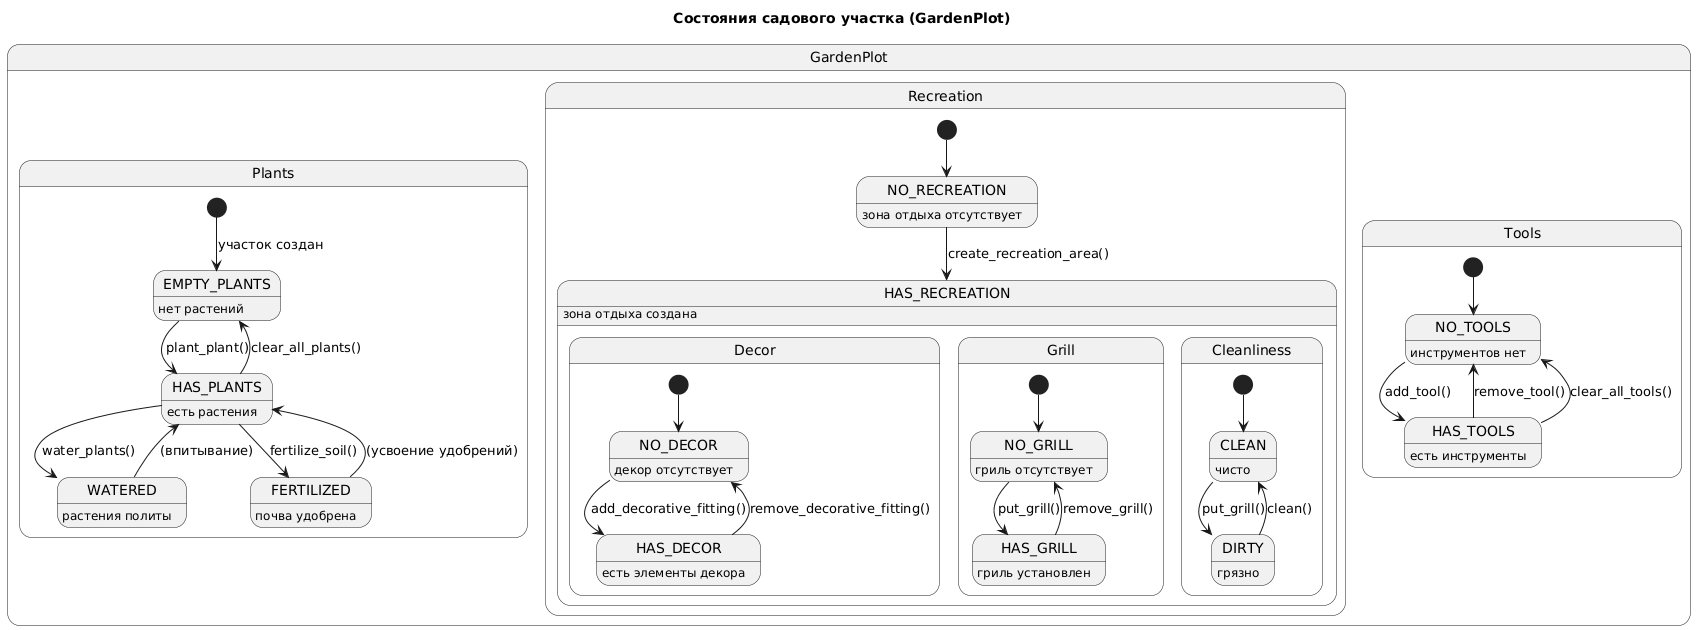

The diagram above was rendered by PlantUML. Its source (embedded in the PNG):
@startuml
title Состояния садового участка (GardenPlot)

state GardenPlot {

  state Plants {
    state EMPTY_PLANTS : нет растений
    state HAS_PLANTS   : есть растения
    state WATERED      : растения политы
    state FERTILIZED   : почва удобрена

    [*] --> EMPTY_PLANTS : участок создан
    EMPTY_PLANTS --> HAS_PLANTS : plant_plant()
    HAS_PLANTS --> EMPTY_PLANTS : clear_all_plants()
    HAS_PLANTS --> WATERED      : water_plants()
    HAS_PLANTS --> FERTILIZED   : fertilize_soil()
    WATERED    --> HAS_PLANTS   : (впитывание)
    FERTILIZED --> HAS_PLANTS   : (усвоение удобрений)
  }

  state Recreation {
    state NO_RECREATION     : зона отдыха отсутствует
    state HAS_RECREATION    : зона отдыха создана

    [*] --> NO_RECREATION
    NO_RECREATION --> HAS_RECREATION : create_recreation_area()

    state HAS_RECREATION {
      state Decor {
        state NO_DECOR  : декор отсутствует
        state HAS_DECOR : есть элементы декора
        [*] --> NO_DECOR
        NO_DECOR  --> HAS_DECOR : add_decorative_fitting()
        HAS_DECOR --> NO_DECOR  : remove_decorative_fitting()
      }
      
      state Grill {
        state NO_GRILL  : гриль отсутствует
        state HAS_GRILL : гриль установлен
        [*] --> NO_GRILL
        NO_GRILL  --> HAS_GRILL : put_grill()
        HAS_GRILL --> NO_GRILL  : remove_grill()
      }

      state Cleanliness {
        state CLEAN : чисто
        state DIRTY : грязно
        [*] --> CLEAN
        CLEAN --> DIRTY : put_grill()
        DIRTY --> CLEAN : clean()
      }
    }
  }

  state Tools {
    state NO_TOOLS  : инструментов нет
    state HAS_TOOLS : есть инструменты

    [*] --> NO_TOOLS
    NO_TOOLS  --> HAS_TOOLS : add_tool()
    HAS_TOOLS --> NO_TOOLS  : remove_tool()
    HAS_TOOLS --> NO_TOOLS  : clear_all_tools()
  }
}
@enduml